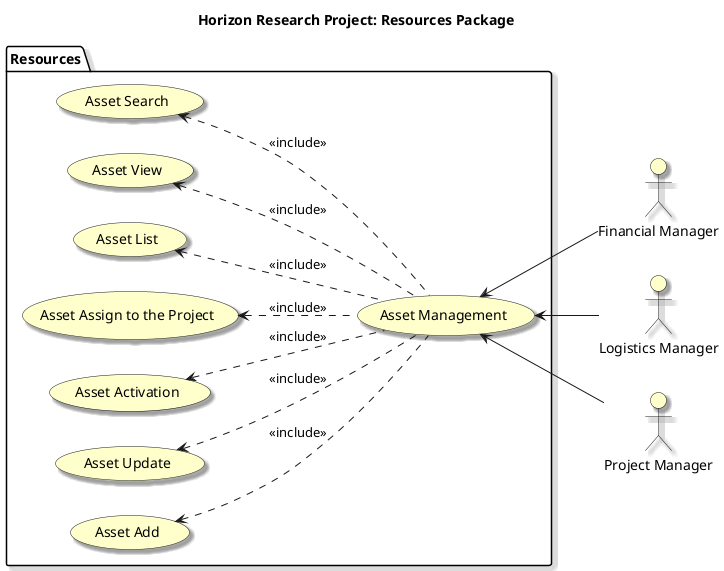

The diagram above was rendered by PlantUML. Its source (embedded in the PNG):
@startuml
left to right direction

skinparam useCaseBackgroundColor #Business
skinparam actorBackgroundColor #Business
skinparam Shadowing True

title Horizon Research Project: Resources Package

:Financial Manager: as Fmanager
:Logistics Manager: as LogesticsManager
:Project Manager: as PMO

package "Resources"{
    usecase "Asset Management" as assetManagement
    usecase "Asset Add" as assetRegistration
    usecase "Asset Update" as assetUpdate
    usecase "Asset Activation" as assetActivation
    usecase "Asset Assign to the Project" as assetAssignToProject
    usecase "Asset List" as assetList
    usecase "Asset View" as assetView
    usecase "Asset Search" as assetSearch
}

assetManagement <-- LogesticsManager
assetManagement <-- Fmanager
assetManagement <-- PMO

assetRegistration <.. assetManagement : <<include>>
assetUpdate  <.. assetManagement : <<include>>
assetActivation  <.. assetManagement : <<include>>
assetAssignToProject  <.. assetManagement : <<include>>
assetList  <.. assetManagement : <<include>>
assetView  <.. assetManagement : <<include>>
assetSearch  <.. assetManagement : <<include>>

@enduml